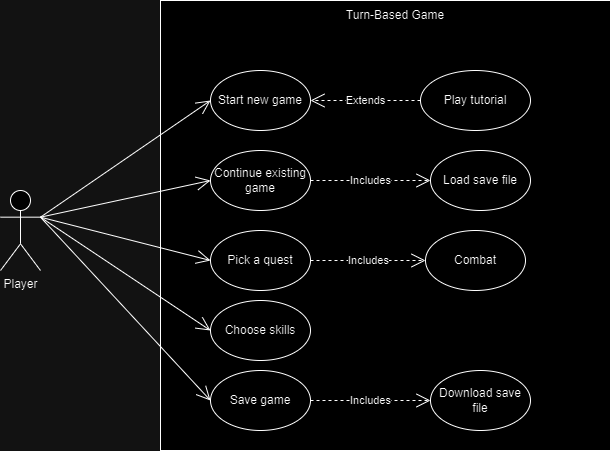

The diagram above was exported from draw.io. Its source (the exported page's mxGraphModel, read from the mxfile embedded in the PNG):
<mxGraphModel dx="950" dy="406" grid="1" gridSize="10" guides="1" tooltips="1" connect="1" arrows="1" fold="1" page="1" pageScale="1" pageWidth="2339" pageHeight="3300" math="0" shadow="0">
  <root>
    <mxCell id="0" />
    <mxCell id="1" parent="0" />
    <mxCell id="eX5DZX4e9TE4_R7qE3m8-1" value="Player&lt;br&gt;" style="shape=umlActor;verticalLabelPosition=bottom;verticalAlign=top;html=1;outlineConnect=0;" vertex="1" parent="1">
      <mxGeometry x="170" y="260" width="40" height="80" as="geometry" />
    </mxCell>
    <mxCell id="eX5DZX4e9TE4_R7qE3m8-2" value="" style="whiteSpace=wrap;html=1;aspect=fixed;" vertex="1" parent="1">
      <mxGeometry x="330" y="70" width="450" height="450" as="geometry" />
    </mxCell>
    <mxCell id="eX5DZX4e9TE4_R7qE3m8-3" value="Start new game" style="ellipse;whiteSpace=wrap;html=1;" vertex="1" parent="1">
      <mxGeometry x="380" y="140" width="100" height="60" as="geometry" />
    </mxCell>
    <mxCell id="eX5DZX4e9TE4_R7qE3m8-4" value="Turn-Based Game" style="text;html=1;strokeColor=none;fillColor=none;align=center;verticalAlign=middle;whiteSpace=wrap;rounded=0;" vertex="1" parent="1">
      <mxGeometry x="500" y="70" width="130" height="30" as="geometry" />
    </mxCell>
    <mxCell id="eX5DZX4e9TE4_R7qE3m8-5" value="Play tutorial" style="ellipse;whiteSpace=wrap;html=1;" vertex="1" parent="1">
      <mxGeometry x="590" y="140" width="110" height="60" as="geometry" />
    </mxCell>
    <mxCell id="eX5DZX4e9TE4_R7qE3m8-6" value="Extends" style="endArrow=open;endSize=12;dashed=1;html=1;rounded=0;exitX=0;exitY=0.5;exitDx=0;exitDy=0;entryX=1;entryY=0.5;entryDx=0;entryDy=0;" edge="1" parent="1" source="eX5DZX4e9TE4_R7qE3m8-5" target="eX5DZX4e9TE4_R7qE3m8-3">
      <mxGeometry width="160" relative="1" as="geometry">
        <mxPoint x="410" y="230" as="sourcePoint" />
        <mxPoint x="570" y="230" as="targetPoint" />
      </mxGeometry>
    </mxCell>
    <mxCell id="eX5DZX4e9TE4_R7qE3m8-7" value="Continue existing game" style="ellipse;whiteSpace=wrap;html=1;" vertex="1" parent="1">
      <mxGeometry x="380" y="220" width="100" height="60" as="geometry" />
    </mxCell>
    <mxCell id="eX5DZX4e9TE4_R7qE3m8-8" value="Load save file" style="ellipse;whiteSpace=wrap;html=1;" vertex="1" parent="1">
      <mxGeometry x="600" y="220" width="100" height="60" as="geometry" />
    </mxCell>
    <mxCell id="eX5DZX4e9TE4_R7qE3m8-9" value="Includes" style="endArrow=open;endSize=12;dashed=1;html=1;rounded=0;exitX=1;exitY=0.5;exitDx=0;exitDy=0;entryX=0;entryY=0.5;entryDx=0;entryDy=0;" edge="1" parent="1" source="eX5DZX4e9TE4_R7qE3m8-7" target="eX5DZX4e9TE4_R7qE3m8-8">
      <mxGeometry width="160" relative="1" as="geometry">
        <mxPoint x="450" y="350" as="sourcePoint" />
        <mxPoint x="610" y="350" as="targetPoint" />
      </mxGeometry>
    </mxCell>
    <mxCell id="eX5DZX4e9TE4_R7qE3m8-10" value="Pick a quest" style="ellipse;whiteSpace=wrap;html=1;" vertex="1" parent="1">
      <mxGeometry x="380" y="300" width="100" height="60" as="geometry" />
    </mxCell>
    <mxCell id="eX5DZX4e9TE4_R7qE3m8-11" value="Choose skills" style="ellipse;whiteSpace=wrap;html=1;" vertex="1" parent="1">
      <mxGeometry x="380" y="370" width="100" height="60" as="geometry" />
    </mxCell>
    <mxCell id="eX5DZX4e9TE4_R7qE3m8-12" value="Combat" style="ellipse;whiteSpace=wrap;html=1;" vertex="1" parent="1">
      <mxGeometry x="595" y="300" width="100" height="60" as="geometry" />
    </mxCell>
    <mxCell id="eX5DZX4e9TE4_R7qE3m8-13" value="Save game" style="ellipse;whiteSpace=wrap;html=1;" vertex="1" parent="1">
      <mxGeometry x="380" y="440" width="100" height="60" as="geometry" />
    </mxCell>
    <mxCell id="eX5DZX4e9TE4_R7qE3m8-15" value="Download save file" style="ellipse;whiteSpace=wrap;html=1;" vertex="1" parent="1">
      <mxGeometry x="600" y="440" width="100" height="60" as="geometry" />
    </mxCell>
    <mxCell id="eX5DZX4e9TE4_R7qE3m8-17" value="Includes" style="endArrow=open;endSize=12;dashed=1;html=1;rounded=0;exitX=1;exitY=0.5;exitDx=0;exitDy=0;entryX=0;entryY=0.5;entryDx=0;entryDy=0;" edge="1" parent="1" source="eX5DZX4e9TE4_R7qE3m8-10" target="eX5DZX4e9TE4_R7qE3m8-12">
      <mxGeometry width="160" relative="1" as="geometry">
        <mxPoint x="490" y="260" as="sourcePoint" />
        <mxPoint x="610" y="260" as="targetPoint" />
        <mxPoint as="offset" />
      </mxGeometry>
    </mxCell>
    <mxCell id="eX5DZX4e9TE4_R7qE3m8-18" value="Includes" style="endArrow=open;endSize=12;dashed=1;html=1;rounded=0;exitX=1;exitY=0.5;exitDx=0;exitDy=0;" edge="1" parent="1" source="eX5DZX4e9TE4_R7qE3m8-13" target="eX5DZX4e9TE4_R7qE3m8-15">
      <mxGeometry width="160" relative="1" as="geometry">
        <mxPoint x="505" y="410" as="sourcePoint" />
        <mxPoint x="625" y="410" as="targetPoint" />
      </mxGeometry>
    </mxCell>
    <mxCell id="eX5DZX4e9TE4_R7qE3m8-20" value="" style="endArrow=open;endFill=1;endSize=12;html=1;rounded=0;exitX=1;exitY=0.3333333333333333;exitDx=0;exitDy=0;exitPerimeter=0;entryX=0;entryY=0.5;entryDx=0;entryDy=0;" edge="1" parent="1" source="eX5DZX4e9TE4_R7qE3m8-1" target="eX5DZX4e9TE4_R7qE3m8-3">
      <mxGeometry width="160" relative="1" as="geometry">
        <mxPoint x="200" y="169.5" as="sourcePoint" />
        <mxPoint x="360" y="169.5" as="targetPoint" />
      </mxGeometry>
    </mxCell>
    <mxCell id="eX5DZX4e9TE4_R7qE3m8-21" value="" style="endArrow=open;endFill=1;endSize=12;html=1;rounded=0;exitX=1;exitY=0.3333333333333333;exitDx=0;exitDy=0;exitPerimeter=0;entryX=0;entryY=0.5;entryDx=0;entryDy=0;" edge="1" parent="1" source="eX5DZX4e9TE4_R7qE3m8-1" target="eX5DZX4e9TE4_R7qE3m8-7">
      <mxGeometry width="160" relative="1" as="geometry">
        <mxPoint x="230" y="247" as="sourcePoint" />
        <mxPoint x="390" y="180" as="targetPoint" />
      </mxGeometry>
    </mxCell>
    <mxCell id="eX5DZX4e9TE4_R7qE3m8-22" value="" style="endArrow=open;endFill=1;endSize=12;html=1;rounded=0;exitX=1;exitY=0.3333333333333333;exitDx=0;exitDy=0;exitPerimeter=0;entryX=0;entryY=0.5;entryDx=0;entryDy=0;" edge="1" parent="1" source="eX5DZX4e9TE4_R7qE3m8-1" target="eX5DZX4e9TE4_R7qE3m8-10">
      <mxGeometry width="160" relative="1" as="geometry">
        <mxPoint x="240" y="257" as="sourcePoint" />
        <mxPoint x="400" y="190" as="targetPoint" />
      </mxGeometry>
    </mxCell>
    <mxCell id="eX5DZX4e9TE4_R7qE3m8-23" value="" style="endArrow=open;endFill=1;endSize=12;html=1;rounded=0;exitX=1;exitY=0.3333333333333333;exitDx=0;exitDy=0;exitPerimeter=0;entryX=0;entryY=0.5;entryDx=0;entryDy=0;" edge="1" parent="1" source="eX5DZX4e9TE4_R7qE3m8-1" target="eX5DZX4e9TE4_R7qE3m8-11">
      <mxGeometry width="160" relative="1" as="geometry">
        <mxPoint x="250" y="267" as="sourcePoint" />
        <mxPoint x="410" y="200" as="targetPoint" />
      </mxGeometry>
    </mxCell>
    <mxCell id="eX5DZX4e9TE4_R7qE3m8-24" value="" style="endArrow=open;endFill=1;endSize=12;html=1;rounded=0;exitX=1;exitY=0.3333333333333333;exitDx=0;exitDy=0;exitPerimeter=0;entryX=0;entryY=0.5;entryDx=0;entryDy=0;" edge="1" parent="1" source="eX5DZX4e9TE4_R7qE3m8-1" target="eX5DZX4e9TE4_R7qE3m8-13">
      <mxGeometry width="160" relative="1" as="geometry">
        <mxPoint x="260" y="277" as="sourcePoint" />
        <mxPoint x="420" y="210" as="targetPoint" />
      </mxGeometry>
    </mxCell>
  </root>
</mxGraphModel>